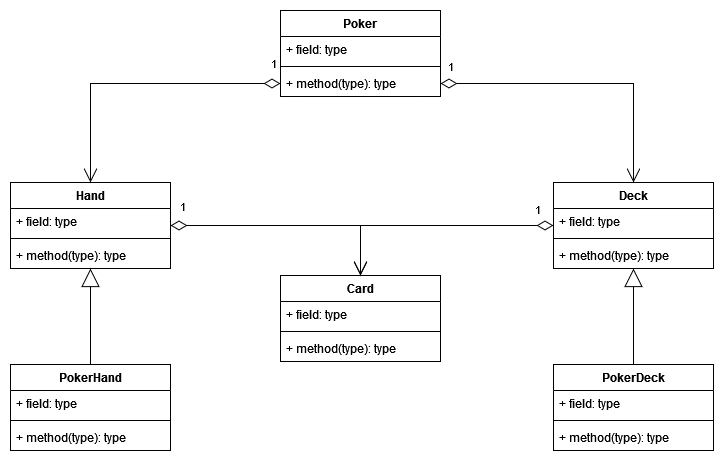

The diagram above was exported from draw.io. Its source (the exported page's mxGraphModel, read from the mxfile embedded in the PNG):
<mxGraphModel dx="1317" dy="750" grid="0" gridSize="10" guides="1" tooltips="1" connect="1" arrows="1" fold="1" page="0" pageScale="1" pageWidth="850" pageHeight="1100" background="#ffffff" math="0" shadow="0">
  <root>
    <mxCell id="0" />
    <mxCell id="1" parent="0" />
    <mxCell id="O3rEWXDTj4DYU0mdq64M-2" value="Poker" style="swimlane;fontStyle=1;align=center;verticalAlign=top;childLayout=stackLayout;horizontal=1;startSize=26;horizontalStack=0;resizeParent=1;resizeParentMax=0;resizeLast=0;collapsible=1;marginBottom=0;whiteSpace=wrap;html=1;" vertex="1" parent="1">
      <mxGeometry x="341" y="80" width="160" height="86" as="geometry" />
    </mxCell>
    <mxCell id="O3rEWXDTj4DYU0mdq64M-3" value="+ field: type" style="text;strokeColor=none;fillColor=none;align=left;verticalAlign=top;spacingLeft=4;spacingRight=4;overflow=hidden;rotatable=0;points=[[0,0.5],[1,0.5]];portConstraint=eastwest;whiteSpace=wrap;html=1;" vertex="1" parent="O3rEWXDTj4DYU0mdq64M-2">
      <mxGeometry y="26" width="160" height="26" as="geometry" />
    </mxCell>
    <mxCell id="O3rEWXDTj4DYU0mdq64M-4" value="" style="line;strokeWidth=1;fillColor=none;align=left;verticalAlign=middle;spacingTop=-1;spacingLeft=3;spacingRight=3;rotatable=0;labelPosition=right;points=[];portConstraint=eastwest;strokeColor=inherit;" vertex="1" parent="O3rEWXDTj4DYU0mdq64M-2">
      <mxGeometry y="52" width="160" height="8" as="geometry" />
    </mxCell>
    <mxCell id="O3rEWXDTj4DYU0mdq64M-5" value="+ method(type): type" style="text;strokeColor=none;fillColor=none;align=left;verticalAlign=top;spacingLeft=4;spacingRight=4;overflow=hidden;rotatable=0;points=[[0,0.5],[1,0.5]];portConstraint=eastwest;whiteSpace=wrap;html=1;" vertex="1" parent="O3rEWXDTj4DYU0mdq64M-2">
      <mxGeometry y="60" width="160" height="26" as="geometry" />
    </mxCell>
    <mxCell id="O3rEWXDTj4DYU0mdq64M-6" value="PokerHand" style="swimlane;fontStyle=1;align=center;verticalAlign=top;childLayout=stackLayout;horizontal=1;startSize=26;horizontalStack=0;resizeParent=1;resizeParentMax=0;resizeLast=0;collapsible=1;marginBottom=0;whiteSpace=wrap;html=1;" vertex="1" parent="1">
      <mxGeometry x="71" y="434" width="160" height="86" as="geometry" />
    </mxCell>
    <mxCell id="O3rEWXDTj4DYU0mdq64M-7" value="+ field: type" style="text;strokeColor=none;fillColor=none;align=left;verticalAlign=top;spacingLeft=4;spacingRight=4;overflow=hidden;rotatable=0;points=[[0,0.5],[1,0.5]];portConstraint=eastwest;whiteSpace=wrap;html=1;" vertex="1" parent="O3rEWXDTj4DYU0mdq64M-6">
      <mxGeometry y="26" width="160" height="26" as="geometry" />
    </mxCell>
    <mxCell id="O3rEWXDTj4DYU0mdq64M-8" value="" style="line;strokeWidth=1;fillColor=none;align=left;verticalAlign=middle;spacingTop=-1;spacingLeft=3;spacingRight=3;rotatable=0;labelPosition=right;points=[];portConstraint=eastwest;strokeColor=inherit;" vertex="1" parent="O3rEWXDTj4DYU0mdq64M-6">
      <mxGeometry y="52" width="160" height="8" as="geometry" />
    </mxCell>
    <mxCell id="O3rEWXDTj4DYU0mdq64M-9" value="+ method(type): type" style="text;strokeColor=none;fillColor=none;align=left;verticalAlign=top;spacingLeft=4;spacingRight=4;overflow=hidden;rotatable=0;points=[[0,0.5],[1,0.5]];portConstraint=eastwest;whiteSpace=wrap;html=1;" vertex="1" parent="O3rEWXDTj4DYU0mdq64M-6">
      <mxGeometry y="60" width="160" height="26" as="geometry" />
    </mxCell>
    <mxCell id="O3rEWXDTj4DYU0mdq64M-10" value="PokerDeck" style="swimlane;fontStyle=1;align=center;verticalAlign=top;childLayout=stackLayout;horizontal=1;startSize=26;horizontalStack=0;resizeParent=1;resizeParentMax=0;resizeLast=0;collapsible=1;marginBottom=0;whiteSpace=wrap;html=1;" vertex="1" parent="1">
      <mxGeometry x="614" y="434" width="160" height="86" as="geometry" />
    </mxCell>
    <mxCell id="O3rEWXDTj4DYU0mdq64M-11" value="+ field: type" style="text;strokeColor=none;fillColor=none;align=left;verticalAlign=top;spacingLeft=4;spacingRight=4;overflow=hidden;rotatable=0;points=[[0,0.5],[1,0.5]];portConstraint=eastwest;whiteSpace=wrap;html=1;" vertex="1" parent="O3rEWXDTj4DYU0mdq64M-10">
      <mxGeometry y="26" width="160" height="26" as="geometry" />
    </mxCell>
    <mxCell id="O3rEWXDTj4DYU0mdq64M-12" value="" style="line;strokeWidth=1;fillColor=none;align=left;verticalAlign=middle;spacingTop=-1;spacingLeft=3;spacingRight=3;rotatable=0;labelPosition=right;points=[];portConstraint=eastwest;strokeColor=inherit;" vertex="1" parent="O3rEWXDTj4DYU0mdq64M-10">
      <mxGeometry y="52" width="160" height="8" as="geometry" />
    </mxCell>
    <mxCell id="O3rEWXDTj4DYU0mdq64M-13" value="+ method(type): type" style="text;strokeColor=none;fillColor=none;align=left;verticalAlign=top;spacingLeft=4;spacingRight=4;overflow=hidden;rotatable=0;points=[[0,0.5],[1,0.5]];portConstraint=eastwest;whiteSpace=wrap;html=1;" vertex="1" parent="O3rEWXDTj4DYU0mdq64M-10">
      <mxGeometry y="60" width="160" height="26" as="geometry" />
    </mxCell>
    <mxCell id="O3rEWXDTj4DYU0mdq64M-14" value="Card" style="swimlane;fontStyle=1;align=center;verticalAlign=top;childLayout=stackLayout;horizontal=1;startSize=26;horizontalStack=0;resizeParent=1;resizeParentMax=0;resizeLast=0;collapsible=1;marginBottom=0;whiteSpace=wrap;html=1;" vertex="1" parent="1">
      <mxGeometry x="341" y="345" width="160" height="86" as="geometry" />
    </mxCell>
    <mxCell id="O3rEWXDTj4DYU0mdq64M-15" value="+ field: type" style="text;strokeColor=none;fillColor=none;align=left;verticalAlign=top;spacingLeft=4;spacingRight=4;overflow=hidden;rotatable=0;points=[[0,0.5],[1,0.5]];portConstraint=eastwest;whiteSpace=wrap;html=1;" vertex="1" parent="O3rEWXDTj4DYU0mdq64M-14">
      <mxGeometry y="26" width="160" height="26" as="geometry" />
    </mxCell>
    <mxCell id="O3rEWXDTj4DYU0mdq64M-16" value="" style="line;strokeWidth=1;fillColor=none;align=left;verticalAlign=middle;spacingTop=-1;spacingLeft=3;spacingRight=3;rotatable=0;labelPosition=right;points=[];portConstraint=eastwest;strokeColor=inherit;" vertex="1" parent="O3rEWXDTj4DYU0mdq64M-14">
      <mxGeometry y="52" width="160" height="8" as="geometry" />
    </mxCell>
    <mxCell id="O3rEWXDTj4DYU0mdq64M-17" value="+ method(type): type" style="text;strokeColor=none;fillColor=none;align=left;verticalAlign=top;spacingLeft=4;spacingRight=4;overflow=hidden;rotatable=0;points=[[0,0.5],[1,0.5]];portConstraint=eastwest;whiteSpace=wrap;html=1;" vertex="1" parent="O3rEWXDTj4DYU0mdq64M-14">
      <mxGeometry y="60" width="160" height="26" as="geometry" />
    </mxCell>
    <mxCell id="O3rEWXDTj4DYU0mdq64M-18" value="&lt;div&gt;Deck&lt;/div&gt;" style="swimlane;fontStyle=1;align=center;verticalAlign=top;childLayout=stackLayout;horizontal=1;startSize=26;horizontalStack=0;resizeParent=1;resizeParentMax=0;resizeLast=0;collapsible=1;marginBottom=0;whiteSpace=wrap;html=1;" vertex="1" parent="1">
      <mxGeometry x="614" y="252" width="160" height="86" as="geometry" />
    </mxCell>
    <mxCell id="O3rEWXDTj4DYU0mdq64M-19" value="+ field: type" style="text;strokeColor=none;fillColor=none;align=left;verticalAlign=top;spacingLeft=4;spacingRight=4;overflow=hidden;rotatable=0;points=[[0,0.5],[1,0.5]];portConstraint=eastwest;whiteSpace=wrap;html=1;" vertex="1" parent="O3rEWXDTj4DYU0mdq64M-18">
      <mxGeometry y="26" width="160" height="26" as="geometry" />
    </mxCell>
    <mxCell id="O3rEWXDTj4DYU0mdq64M-20" value="" style="line;strokeWidth=1;fillColor=none;align=left;verticalAlign=middle;spacingTop=-1;spacingLeft=3;spacingRight=3;rotatable=0;labelPosition=right;points=[];portConstraint=eastwest;strokeColor=inherit;" vertex="1" parent="O3rEWXDTj4DYU0mdq64M-18">
      <mxGeometry y="52" width="160" height="8" as="geometry" />
    </mxCell>
    <mxCell id="O3rEWXDTj4DYU0mdq64M-21" value="+ method(type): type" style="text;strokeColor=none;fillColor=none;align=left;verticalAlign=top;spacingLeft=4;spacingRight=4;overflow=hidden;rotatable=0;points=[[0,0.5],[1,0.5]];portConstraint=eastwest;whiteSpace=wrap;html=1;" vertex="1" parent="O3rEWXDTj4DYU0mdq64M-18">
      <mxGeometry y="60" width="160" height="26" as="geometry" />
    </mxCell>
    <mxCell id="O3rEWXDTj4DYU0mdq64M-22" value="Hand" style="swimlane;fontStyle=1;align=center;verticalAlign=top;childLayout=stackLayout;horizontal=1;startSize=26;horizontalStack=0;resizeParent=1;resizeParentMax=0;resizeLast=0;collapsible=1;marginBottom=0;whiteSpace=wrap;html=1;" vertex="1" parent="1">
      <mxGeometry x="71" y="252" width="160" height="86" as="geometry" />
    </mxCell>
    <mxCell id="O3rEWXDTj4DYU0mdq64M-23" value="+ field: type" style="text;strokeColor=none;fillColor=none;align=left;verticalAlign=top;spacingLeft=4;spacingRight=4;overflow=hidden;rotatable=0;points=[[0,0.5],[1,0.5]];portConstraint=eastwest;whiteSpace=wrap;html=1;" vertex="1" parent="O3rEWXDTj4DYU0mdq64M-22">
      <mxGeometry y="26" width="160" height="26" as="geometry" />
    </mxCell>
    <mxCell id="O3rEWXDTj4DYU0mdq64M-24" value="" style="line;strokeWidth=1;fillColor=none;align=left;verticalAlign=middle;spacingTop=-1;spacingLeft=3;spacingRight=3;rotatable=0;labelPosition=right;points=[];portConstraint=eastwest;strokeColor=inherit;" vertex="1" parent="O3rEWXDTj4DYU0mdq64M-22">
      <mxGeometry y="52" width="160" height="8" as="geometry" />
    </mxCell>
    <mxCell id="O3rEWXDTj4DYU0mdq64M-25" value="+ method(type): type" style="text;strokeColor=none;fillColor=none;align=left;verticalAlign=top;spacingLeft=4;spacingRight=4;overflow=hidden;rotatable=0;points=[[0,0.5],[1,0.5]];portConstraint=eastwest;whiteSpace=wrap;html=1;" vertex="1" parent="O3rEWXDTj4DYU0mdq64M-22">
      <mxGeometry y="60" width="160" height="26" as="geometry" />
    </mxCell>
    <mxCell id="O3rEWXDTj4DYU0mdq64M-26" value="" style="endArrow=block;endSize=16;endFill=0;html=1;rounded=0;exitX=0.5;exitY=0;exitDx=0;exitDy=0;" edge="1" parent="1" source="O3rEWXDTj4DYU0mdq64M-6" target="O3rEWXDTj4DYU0mdq64M-25">
      <mxGeometry x="0.0084" width="160" relative="1" as="geometry">
        <mxPoint x="254" y="336" as="sourcePoint" />
        <mxPoint x="151" y="334" as="targetPoint" />
        <mxPoint as="offset" />
      </mxGeometry>
    </mxCell>
    <mxCell id="O3rEWXDTj4DYU0mdq64M-27" value="" style="endArrow=block;endSize=16;endFill=0;html=1;rounded=0;exitX=0.5;exitY=0;exitDx=0;exitDy=0;" edge="1" parent="1" source="O3rEWXDTj4DYU0mdq64M-10" target="O3rEWXDTj4DYU0mdq64M-21">
      <mxGeometry x="0.0084" width="160" relative="1" as="geometry">
        <mxPoint x="664" y="370" as="sourcePoint" />
        <mxPoint x="816" y="354" as="targetPoint" />
        <mxPoint as="offset" />
      </mxGeometry>
    </mxCell>
    <mxCell id="O3rEWXDTj4DYU0mdq64M-28" value="1" style="endArrow=open;endSize=12;startArrow=diamondThin;startSize=14;startFill=0;edgeStyle=orthogonalEdgeStyle;align=left;verticalAlign=bottom;rounded=0;exitX=0;exitY=0.5;exitDx=0;exitDy=0;entryX=0.5;entryY=0;entryDx=0;entryDy=0;fontColor=default;labelBackgroundColor=default;html=1;" edge="1" parent="1" source="O3rEWXDTj4DYU0mdq64M-5" target="O3rEWXDTj4DYU0mdq64M-22">
      <mxGeometry x="-0.9239" y="-10" relative="1" as="geometry">
        <mxPoint x="254" y="336" as="sourcePoint" />
        <mxPoint x="414" y="336" as="targetPoint" />
        <mxPoint as="offset" />
      </mxGeometry>
    </mxCell>
    <mxCell id="O3rEWXDTj4DYU0mdq64M-30" value="1" style="endArrow=open;endSize=12;startArrow=diamondThin;startSize=14;startFill=0;edgeStyle=orthogonalEdgeStyle;align=left;verticalAlign=bottom;rounded=0;entryX=0.5;entryY=0;entryDx=0;entryDy=0;exitX=1;exitY=0.5;exitDx=0;exitDy=0;fontSize=11;fontColor=default;labelBackgroundColor=default;html=1;" edge="1" parent="1" source="O3rEWXDTj4DYU0mdq64M-5" target="O3rEWXDTj4DYU0mdq64M-18">
      <mxGeometry x="-0.9589" y="7" relative="1" as="geometry">
        <mxPoint x="254" y="336" as="sourcePoint" />
        <mxPoint x="414" y="336" as="targetPoint" />
        <mxPoint as="offset" />
      </mxGeometry>
    </mxCell>
    <mxCell id="O3rEWXDTj4DYU0mdq64M-31" value="1" style="endArrow=open;endSize=12;startArrow=diamondThin;startSize=14;startFill=0;edgeStyle=orthogonalEdgeStyle;align=left;verticalAlign=bottom;rounded=0;exitX=1;exitY=0.5;exitDx=0;exitDy=0;entryX=0.5;entryY=0;entryDx=0;entryDy=0;fontColor=default;labelBackgroundColor=none;" edge="1" parent="1" source="O3rEWXDTj4DYU0mdq64M-22" target="O3rEWXDTj4DYU0mdq64M-14">
      <mxGeometry x="-0.9333" y="9" relative="1" as="geometry">
        <mxPoint x="254" y="336" as="sourcePoint" />
        <mxPoint x="414" y="336" as="targetPoint" />
        <mxPoint x="-1" as="offset" />
      </mxGeometry>
    </mxCell>
    <mxCell id="O3rEWXDTj4DYU0mdq64M-32" value="1" style="endArrow=open;endSize=12;startArrow=diamondThin;startSize=14;startFill=0;edgeStyle=orthogonalEdgeStyle;align=left;verticalAlign=bottom;rounded=0;entryX=0.5;entryY=0;entryDx=0;entryDy=0;exitX=0;exitY=0.5;exitDx=0;exitDy=0;fontColor=default;labelBackgroundColor=none;html=1;" edge="1" parent="1" source="O3rEWXDTj4DYU0mdq64M-18" target="O3rEWXDTj4DYU0mdq64M-14">
      <mxGeometry x="-0.8354" y="-6" relative="1" as="geometry">
        <mxPoint x="254" y="336" as="sourcePoint" />
        <mxPoint x="414" y="336" as="targetPoint" />
        <mxPoint as="offset" />
      </mxGeometry>
    </mxCell>
  </root>
</mxGraphModel>